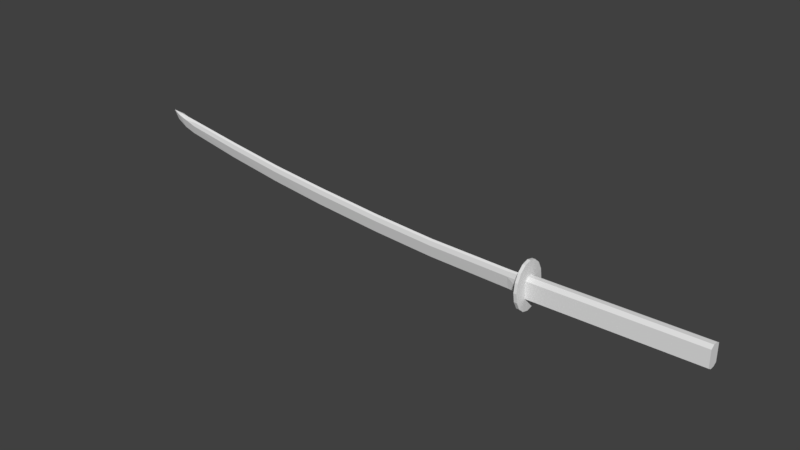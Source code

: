 # Source: katana.blend  (saved by Blender 2.79.0; exported with 4.5.12 LTS)
import bpy
from mathutils import Matrix  # noqa: F401  (used for matrix-valued properties, if any)

bpy.ops.wm.read_factory_settings(use_empty=True)
scene = bpy.context.scene
scene.name = 'Scene'

# ---- collections
col_collection_1 = bpy.data.collections.new('Collection 1'); scene.collection.children.link(col_collection_1)

# ---- world
world_world = bpy.data.worlds.new('World'); scene.world = world_world
world_world.color = (0.05088, 0.05088, 0.05088)
world_world.use_sun_shadow = False
world_world.sun_shadow_jitter_overblur = 0.0
world_world.cycles.sampling_method = 'MANUAL'

# ---- meshes
me_cube = bpy.data.meshes.new('Cube')
me_cube.from_pydata([(1.0, 0.3863, 1.16), (-1.0, 1.0, 0.6777), (1.0, 1.0, 0.923), (-1.0, 0.3412, 0.9318), (-1.0, -0.3444, 0.9318), (1.0, -0.3957, 1.16), (-1.0, -1.0, 0.7094), (1.0, -1.0, 0.9547), (1.0, 0.3509, -0.8404), (-1.0, 0.3995, -1.068), (-1.0, 1.0, -0.8533), (1.0, 1.0, -0.608), (-1.0, -1.0, -0.8797), (1.0, -0.3896, -0.8404), (-1.0, -0.4412, -1.068), (1.0, -1.0, -0.6344), (-1.007, -2.953, 0.03986), (-1.043, -2.953, 0.03986), (-1.007, -2.729, -0.7995), (-1.043, -2.729, -0.7995), (-1.007, -2.089, -1.511), (-1.043, -2.089, -1.511), (-1.007, -1.133, -1.987), (-1.043, -1.133, -1.987), (-1.007, -0.003874, -2.154), (-1.043, -0.003874, -2.154), (-1.007, 1.125, -1.987), (-1.043, 1.125, -1.987), (-1.007, 2.082, -1.511), (-1.043, 2.082, -1.511), (-1.007, 2.721, -0.7995), (-1.043, 2.721, -0.7995), (-1.007, 2.945, 0.03986), (-1.043, 2.945, 0.03986), (-1.007, 2.721, 0.8792), (-1.043, 2.721, 0.8792), (-1.007, 2.082, 1.591), (-1.043, 2.082, 1.591), (-1.007, 1.125, 2.066), (-1.043, 1.125, 2.066), (-1.007, -0.003874, 2.233), (-1.043, -0.003874, 2.233), (-1.007, -1.133, 2.066), (-1.043, -1.133, 2.066), (-1.007, -2.089, 1.591), (-1.043, -2.089, 1.591), (-1.007, -2.729, 0.8792), (-1.043, -2.729, 0.8792), (-6.068, 0.002103, 2.495), (-6.0, 0.2988, 3.675), (-6.0, -0.2946, 3.675), (-1.257, 0.002102, -0.9107), (-1.257, 0.2988, 0.6762), (-1.257, -0.2946, 0.6762), (-6.014, 0.442, 3.345), (-6.0, 0.002102, 3.8), (-6.014, -0.4378, 3.345), (-3.917, 0.002102, 0.0963), (-3.883, -0.2946, 1.621), (-1.257, -0.4378, 0.2632), (-1.257, 0.002102, 0.8006), (-1.257, 0.442, 0.2632), (-3.883, 0.2988, 1.621), (-3.883, 0.002102, 1.746), (-3.883, 0.442, 1.208), (-3.883, -0.4378, 1.208), (-2.259, -0.2946, 0.7686), (-2.259, 0.2988, 0.7686), (-2.259, 0.002102, 0.893), (-2.259, 0.442, 0.3556), (-2.259, -0.4378, 0.3556), (-2.276, 0.002102, -0.7769), (-4.588, 0.2988, 2.155), (-5.294, 0.2988, 2.874), (-5.294, -0.2946, 2.874), (-4.588, -0.2946, 2.155), (-5.294, 0.002102, 2.999), (-4.588, 0.002102, 2.28), (-4.634, 0.002102, 0.7131), (-5.354, 0.002102, 1.515), (-4.588, 0.442, 1.742), (-5.294, 0.442, 2.461), (-5.294, -0.4378, 2.461), (-4.588, -0.4378, 1.742), (-6.214, 0.002103, 2.846), (-6.146, 0.002103, 3.963), (-6.334, 0.002103, 3.394), (-6.159, 0.442, 3.696), (-6.267, 0.002103, 4.104), (-6.159, -0.4378, 3.696), (-6.28, 0.442, 3.992), (-6.28, -0.4378, 4.016), (-6.404, 0.002103, 4.218), (-1.043, 0.2485, -0.9339), (-1.043, 0.2988, 0.7447), (-1.043, -0.2946, 0.7447), (-1.043, -0.4378, 0.2873), (-1.043, 0.002102, 0.8242), (-1.043, 0.442, 0.2873), (-1.043, -0.1913, -0.9175), (-1.043, 0.01415, -0.9979), (-3.032, 0.2988, 1.091), (-3.032, 0.442, 0.6784), (-3.032, -0.2946, 1.091), (-3.032, 0.002102, 1.216), (-3.032, -0.4378, 0.6784), (-3.054, 0.002102, -0.4478)], [], [(15, 12, 14, 13), (6, 7, 5, 4), (0, 3, 4, 5), (3, 0, 2, 1), (9, 10, 11, 8), (9, 8, 13, 14), (11, 10, 1, 2), (8, 11, 2, 0, 5, 7, 15, 13), (12, 15, 7, 6), (16, 17, 19, 18), (18, 19, 21, 20), (20, 21, 23, 22), (22, 23, 25, 24), (24, 25, 27, 26), (26, 27, 29, 28), (28, 29, 31, 30), (30, 31, 33, 32), (32, 33, 35, 34), (34, 35, 37, 36), (36, 37, 39, 38), (38, 39, 41, 40), (40, 41, 43, 42), (42, 43, 45, 44), (44, 45, 47, 46), (46, 47, 17, 16), (26, 28, 30, 32, 10), (1, 10, 32, 34), (3, 1, 34, 36, 38), (4, 3, 38, 40, 42), (6, 4, 42, 44, 46), (12, 6, 46, 16, 18, 20), (14, 12, 20, 22), (10, 9, 24, 26), (9, 14, 22, 24), (70, 59, 53, 66), (81, 54, 49, 73), (103, 104, 63, 58), (77, 75, 58, 63), (73, 49, 55, 76), (101, 62, 63, 104), (79, 48, 54, 81), (106, 57, 64, 102), (102, 64, 62, 101), (71, 51, 59, 70), (78, 57, 65, 83), (83, 65, 58, 75), (106, 71, 70, 105), (61, 69, 67, 52), (51, 71, 69, 61), (52, 67, 68, 60), (53, 60, 68, 66), (105, 70, 66, 103), (56, 82, 74, 50), (82, 83, 75, 74), (48, 79, 82, 56), (79, 78, 83, 82), (57, 78, 80, 64), (78, 79, 81, 80), (62, 72, 77, 63), (72, 73, 76, 77), (55, 50, 74, 76), (76, 74, 75, 77), (64, 80, 72, 62), (80, 81, 73, 72), (50, 85, 89, 56), (48, 84, 87, 54), (54, 87, 85, 49), (49, 85, 55), (55, 85, 50), (56, 89, 84, 48), (84, 86, 90, 87), (87, 90, 88, 85), (85, 88, 91, 89), (89, 91, 86, 84), (91, 92, 86), (88, 92, 91), (90, 92, 88), (86, 92, 90), (61, 98, 93, 51), (53, 95, 97, 60), (60, 97, 94, 52), (51, 99, 96, 59), (52, 94, 98, 61), (59, 96, 95, 53), (51, 100, 99), (93, 100, 51), (27, 93, 98, 31, 29), (31, 98, 94, 37, 35, 33), (37, 94, 97, 43, 41, 39), (43, 97, 95, 47, 45), (19, 17, 47, 95, 96, 99), (25, 23, 100, 93, 27), (21, 19, 99, 100, 23), (65, 105, 103, 58), (57, 106, 105, 65), (69, 102, 101, 67), (71, 106, 102, 69), (67, 101, 104, 68), (66, 68, 104, 103)])
me_cube.use_remesh_preserve_volume = False
me_cube.use_remesh_preserve_attributes = False
me_cube.use_mirror_vertex_groups = False
me_cube.update()

# ---- objects
ob_cube = bpy.data.objects.new('Cube', me_cube)

# ---- transforms, parenting, visibility, modifiers, constraints
ob_cube.location = (4.593, 0.02582, 1.293)
ob_cube.scale = (1.76, -0.1337, 0.2355)
ob_cube.lineart.crease_threshold = 0.0

# ---- collection membership
col_collection_1.objects.link(ob_cube)

# ---- scene / render settings (as saved in the file)
scene.frame_start = 1; scene.frame_end = 250; scene.frame_set(1)
scene.render.engine = 'BLENDER_EEVEE_NEXT'
scene.render.resolution_percentage = 50
scene.render.dither_intensity = 0.0
scene.cycles.use_denoising = False
scene.cycles.samples = 128
scene.cycles.sampling_pattern = 'TABULATED_SOBOL'
scene.cycles.use_adaptive_sampling = False
scene.cycles.use_light_tree = False
scene.cycles.blur_glossy = 0.0
scene.cycles.sample_clamp_indirect = 0.0
scene.view_settings.view_transform = 'Standard'
bpy.context.view_layer.update()

# ---- added for rendering (the .blend has no active camera and no usable light): camera, sun
cam_auto = bpy.data.cameras.new('AutoCamera')
cam_auto.lens = 50.0
cam_auto.sensor_width = 36.0
cam_auto.clip_end = 1000.0
ob_auto_camera = bpy.data.objects.new('AutoCamera', cam_auto)
scene.collection.objects.link(ob_auto_camera)
ob_auto_camera.location = (11.9967, -14.5651, 11.2633)
ob_auto_camera.rotation_euler = (1.09748, -7.21219e-08, 0.694738)
scene.camera = ob_auto_camera
light_auto_sun = bpy.data.lights.new('AutoSun', 'SUN')
light_auto_sun.energy = 3.0
light_auto_sun.angle = 0.0523599
ob_auto_sun = bpy.data.objects.new('AutoSun', light_auto_sun)
scene.collection.objects.link(ob_auto_sun)
ob_auto_sun.rotation_euler = (0.872665, 0.174533, 0.523599)
bpy.context.view_layer.update()
